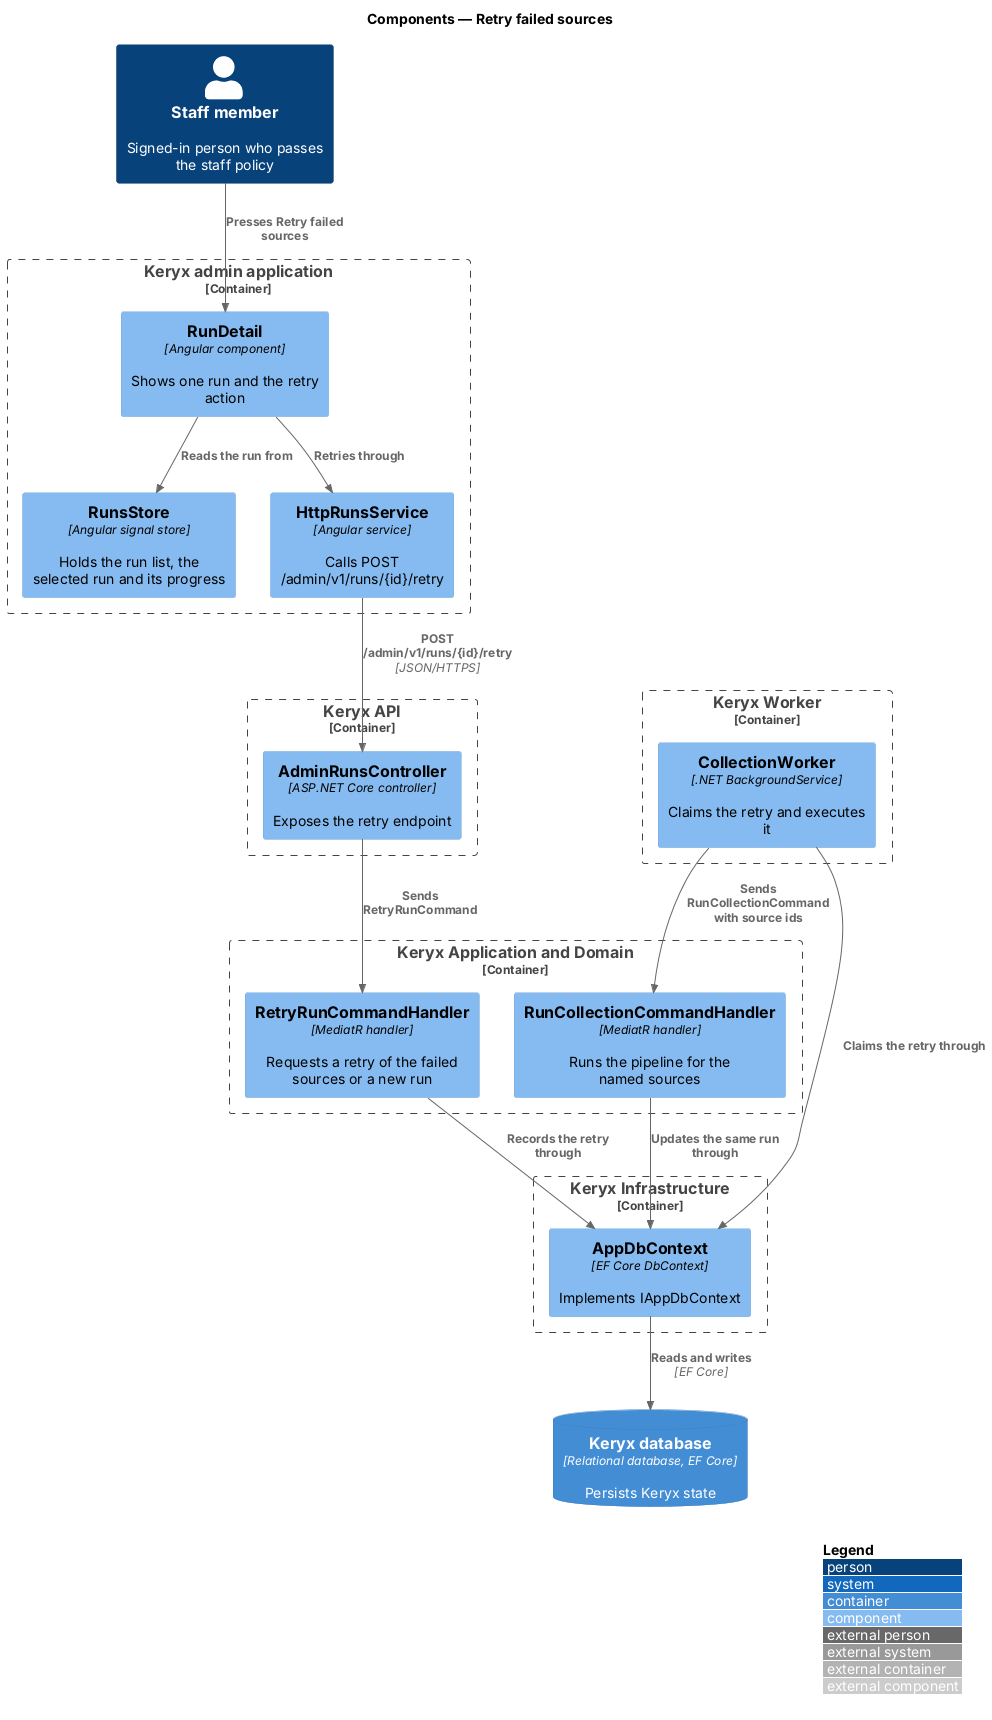

The diagram above was rendered by PlantUML. Its source (embedded in the PNG):
@startuml
!include <C4/C4_Component>
LAYOUT_WITH_LEGEND()
title Components — Retry failed sources

Person(staff, "Staff member", "Signed-in person who passes the staff policy")
Container_Boundary(admin_b, "Keryx admin application") {
  Component(det, "RunDetail", "Angular component", "Shows one run and the retry action")
  Component(store, "RunsStore", "Angular signal store", "Holds the run list, the selected run and its progress")
  Component(svc, "HttpRunsService", "Angular service", "Calls POST /admin/v1/runs/{id}/retry")
}
Container_Boundary(api_b, "Keryx API") {
  Component(ctrl, "AdminRunsController", "ASP.NET Core controller", "Exposes the retry endpoint")
}
Container_Boundary(wk_b, "Keryx Worker") {
  Component(w, "CollectionWorker", ".NET BackgroundService", "Claims the retry and executes it")
}
Container_Boundary(app_b, "Keryx Application and Domain") {
  Component(h, "RetryRunCommandHandler", "MediatR handler", "Requests a retry of the failed sources or a new run")
  Component(rh, "RunCollectionCommandHandler", "MediatR handler", "Runs the pipeline for the named sources")
}
Container_Boundary(inf_b, "Keryx Infrastructure") {
  Component(ctx, "AppDbContext", "EF Core DbContext", "Implements IAppDbContext")
}
ContainerDb(db, "Keryx database", "Relational database, EF Core", "Persists Keryx state")

Rel(staff, det, "Presses Retry failed sources")
Rel(det, store, "Reads the run from")
Rel(det, svc, "Retries through")
Rel(svc, ctrl, "POST /admin/v1/runs/{id}/retry", "JSON/HTTPS")
Rel(ctrl, h, "Sends RetryRunCommand")
Rel(h, ctx, "Records the retry through")
Rel(w, ctx, "Claims the retry through")
Rel(w, rh, "Sends RunCollectionCommand with source ids")
Rel(rh, ctx, "Updates the same run through")
Rel(ctx, db, "Reads and writes", "EF Core")
@enduml